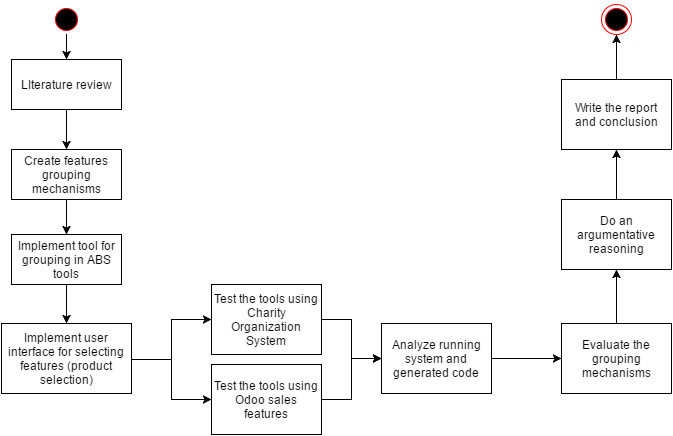

The diagram above was exported from draw.io. Its source (the exported page's mxGraphModel, read from the mxfile embedded in the PNG):
<mxGraphModel dx="880" dy="492" grid="1" gridSize="10" guides="1" tooltips="1" connect="1" arrows="1" fold="1" page="1" pageScale="1" pageWidth="1169" pageHeight="826" background="#ffffff" math="0" shadow="0">
  <root>
    <mxCell id="0" style=";html=1;" />
    <mxCell id="1" style=";html=1;" parent="0" />
    <mxCell id="16" value="&lt;p&gt;&lt;span&gt;Test the tools using Charity Organization System&lt;/span&gt;&lt;/p&gt;" style="text;html=1;fillColor=#ffffff;strokeColor=#000000;align=center;verticalAlign=middle;whiteSpace=wrap;" vertex="1" parent="1">
      <mxGeometry x="240" y="350" width="110" height="70" as="geometry" />
    </mxCell>
    <mxCell id="6cf73f51ca2ea354-42" value="&lt;p&gt;&lt;span&gt;Test the tools using &lt;/span&gt;&lt;span&gt;Odoo&lt;/span&gt;&lt;span&gt;&amp;nbsp;sales features&lt;/span&gt;&lt;/p&gt;" style="text;html=1;fillColor=#ffffff;strokeColor=#000000;align=center;verticalAlign=middle;whiteSpace=wrap;" vertex="1" parent="1">
      <mxGeometry x="240" y="430" width="110" height="70" as="geometry" />
    </mxCell>
    <mxCell id="5" value="" style="ellipse;shape=startState;fillColor=#000000;strokeColor=#ff0000;html=1;" vertex="1" parent="1">
      <mxGeometry x="80" y="70" width="30" height="30" as="geometry" />
    </mxCell>
    <mxCell id="7" value="LIterature review" style="text;html=1;fillColor=#ffffff;strokeColor=#000000;align=center;verticalAlign=middle;" vertex="1" parent="1">
      <mxGeometry x="40" y="125" width="110" height="50" as="geometry" />
    </mxCell>
    <mxCell id="10" value="&lt;p&gt;&lt;span&gt;Implement tool for grouping in ABS tools&lt;/span&gt;&lt;/p&gt;" style="text;html=1;fillColor=#ffffff;strokeColor=#000000;align=center;verticalAlign=middle;whiteSpace=wrap;" vertex="1" parent="1">
      <mxGeometry x="40" y="300" width="110" height="50" as="geometry" />
    </mxCell>
    <mxCell id="18" value="&lt;p&gt;&lt;span&gt;Implement&amp;nbsp;&lt;/span&gt;&lt;span&gt;user interface for selecting features (product selection)&lt;/span&gt;&lt;/p&gt;" style="text;html=1;fillColor=#ffffff;strokeColor=#000000;align=center;verticalAlign=middle;whiteSpace=wrap;" vertex="1" parent="1">
      <mxGeometry x="30" y="389" width="130" height="70" as="geometry" />
    </mxCell>
    <mxCell id="38" value="" style="ellipse;shape=endState;fillColor=#000000;strokeColor=#ff0000;html=1;" vertex="1" parent="1">
      <mxGeometry x="630" y="70" width="30" height="30" as="geometry" />
    </mxCell>
    <mxCell id="6cf73f51ca2ea354-43" style="edgeStyle=orthogonalEdgeStyle;rounded=0;html=1;exitX=1;exitY=0;entryX=1;entryY=0;jettySize=auto;orthogonalLoop=1;" edge="1" parent="1" source="38" target="38">
      <mxGeometry relative="1" as="geometry" />
    </mxCell>
    <mxCell id="6cf73f51ca2ea354-44" style="edgeStyle=orthogonalEdgeStyle;rounded=0;html=1;entryX=0;entryY=0.5;jettySize=auto;orthogonalLoop=1;" edge="1" parent="1" target="16">
      <mxGeometry relative="1" as="geometry">
        <mxPoint x="160" y="425" as="sourcePoint" />
      </mxGeometry>
    </mxCell>
    <mxCell id="6cf73f51ca2ea354-45" style="edgeStyle=orthogonalEdgeStyle;rounded=0;html=1;exitX=1;exitY=0.5;entryX=0;entryY=0.5;jettySize=auto;orthogonalLoop=1;" edge="1" parent="1" source="18" target="6cf73f51ca2ea354-42">
      <mxGeometry relative="1" as="geometry">
        <Array as="points">
          <mxPoint x="200" y="425" />
          <mxPoint x="200" y="465" />
        </Array>
      </mxGeometry>
    </mxCell>
    <mxCell id="6cf73f51ca2ea354-46" value="&lt;p&gt;&lt;span&gt;Analyze running system and generated code&lt;/span&gt;&lt;/p&gt;" style="text;html=1;fillColor=#ffffff;strokeColor=#000000;align=center;verticalAlign=middle;whiteSpace=wrap;" vertex="1" parent="1">
      <mxGeometry x="410" y="389" width="110" height="70" as="geometry" />
    </mxCell>
    <mxCell id="6cf73f51ca2ea354-49" style="edgeStyle=orthogonalEdgeStyle;rounded=0;html=1;exitX=1;exitY=0.5;entryX=0;entryY=0.5;jettySize=auto;orthogonalLoop=1;" edge="1" parent="1" source="16" target="6cf73f51ca2ea354-46">
      <mxGeometry relative="1" as="geometry" />
    </mxCell>
    <mxCell id="6cf73f51ca2ea354-51" value="&lt;p&gt;&lt;span&gt;Evaluate&amp;nbsp;&lt;/span&gt;&lt;span&gt;the grouping mechanisms&lt;/span&gt;&lt;/p&gt;" style="text;html=1;fillColor=#ffffff;strokeColor=#000000;align=center;verticalAlign=middle;whiteSpace=wrap;" vertex="1" parent="1">
      <mxGeometry x="590" y="389" width="110" height="70" as="geometry" />
    </mxCell>
    <mxCell id="6cf73f51ca2ea354-55" value="&lt;p&gt;&lt;span&gt;Do an argumentative reasoning&lt;/span&gt;&lt;/p&gt;" style="text;html=1;fillColor=#ffffff;strokeColor=#000000;align=center;verticalAlign=middle;whiteSpace=wrap;" vertex="1" parent="1">
      <mxGeometry x="590" y="265" width="110" height="70" as="geometry" />
    </mxCell>
    <mxCell id="6cf73f51ca2ea354-56" value="&lt;p&gt;&lt;span&gt;Write the report and conclusion&lt;/span&gt;&lt;/p&gt;" style="text;html=1;fillColor=#ffffff;strokeColor=#000000;align=center;verticalAlign=middle;whiteSpace=wrap;" vertex="1" parent="1">
      <mxGeometry x="590" y="145" width="110" height="70" as="geometry" />
    </mxCell>
    <mxCell id="6cf73f51ca2ea354-58" style="edgeStyle=orthogonalEdgeStyle;rounded=0;html=1;exitX=0.5;exitY=0;entryX=0.5;entryY=1;jettySize=auto;orthogonalLoop=1;" edge="1" parent="1" source="6cf73f51ca2ea354-51" target="6cf73f51ca2ea354-55">
      <mxGeometry relative="1" as="geometry" />
    </mxCell>
    <mxCell id="6cf73f51ca2ea354-59" style="edgeStyle=orthogonalEdgeStyle;rounded=0;html=1;exitX=0.5;exitY=0;entryX=0.5;entryY=1;jettySize=auto;orthogonalLoop=1;" edge="1" parent="1" source="6cf73f51ca2ea354-55" target="6cf73f51ca2ea354-56">
      <mxGeometry relative="1" as="geometry" />
    </mxCell>
    <mxCell id="6cf73f51ca2ea354-60" style="edgeStyle=orthogonalEdgeStyle;rounded=0;html=1;exitX=0.5;exitY=0;entryX=0.5;entryY=1;jettySize=auto;orthogonalLoop=1;" edge="1" parent="1" source="6cf73f51ca2ea354-56" target="38">
      <mxGeometry relative="1" as="geometry" />
    </mxCell>
    <mxCell id="6cf73f51ca2ea354-61" value="&lt;p&gt;&lt;span&gt;Create &lt;/span&gt;&lt;span&gt;features grouping mechanisms&lt;/span&gt;&lt;/p&gt;" style="text;html=1;fillColor=#ffffff;strokeColor=#000000;align=center;verticalAlign=middle;whiteSpace=wrap;" vertex="1" parent="1">
      <mxGeometry x="40" y="215" width="110" height="50" as="geometry" />
    </mxCell>
    <mxCell id="6cf73f51ca2ea354-62" style="edgeStyle=orthogonalEdgeStyle;rounded=0;html=1;exitX=0.5;exitY=1;jettySize=auto;orthogonalLoop=1;" edge="1" parent="1" source="5" target="7">
      <mxGeometry relative="1" as="geometry" />
    </mxCell>
    <mxCell id="6cf73f51ca2ea354-63" style="edgeStyle=orthogonalEdgeStyle;rounded=0;html=1;exitX=0.5;exitY=1;entryX=0.5;entryY=0;jettySize=auto;orthogonalLoop=1;" edge="1" parent="1" source="7" target="6cf73f51ca2ea354-61">
      <mxGeometry relative="1" as="geometry" />
    </mxCell>
    <mxCell id="6cf73f51ca2ea354-65" style="edgeStyle=orthogonalEdgeStyle;rounded=0;html=1;exitX=0.5;exitY=1;entryX=0.5;entryY=0;jettySize=auto;orthogonalLoop=1;" edge="1" parent="1" source="6cf73f51ca2ea354-61" target="10">
      <mxGeometry relative="1" as="geometry" />
    </mxCell>
    <mxCell id="6cf73f51ca2ea354-66" style="edgeStyle=orthogonalEdgeStyle;rounded=0;html=1;exitX=0.5;exitY=1;entryX=0.5;entryY=0;jettySize=auto;orthogonalLoop=1;" edge="1" parent="1" source="10" target="18">
      <mxGeometry relative="1" as="geometry" />
    </mxCell>
    <mxCell id="6cf73f51ca2ea354-67" style="edgeStyle=orthogonalEdgeStyle;rounded=0;html=1;exitX=1;exitY=0.5;entryX=0;entryY=0.5;jettySize=auto;orthogonalLoop=1;" edge="1" parent="1" source="6cf73f51ca2ea354-46" target="6cf73f51ca2ea354-51">
      <mxGeometry relative="1" as="geometry" />
    </mxCell>
    <mxCell id="22365aa2656cd471-38" style="edgeStyle=orthogonalEdgeStyle;rounded=0;html=1;exitX=1;exitY=0.5;jettySize=auto;orthogonalLoop=1;" edge="1" parent="1" source="6cf73f51ca2ea354-42" target="6cf73f51ca2ea354-46">
      <mxGeometry relative="1" as="geometry" />
    </mxCell>
  </root>
</mxGraphModel>